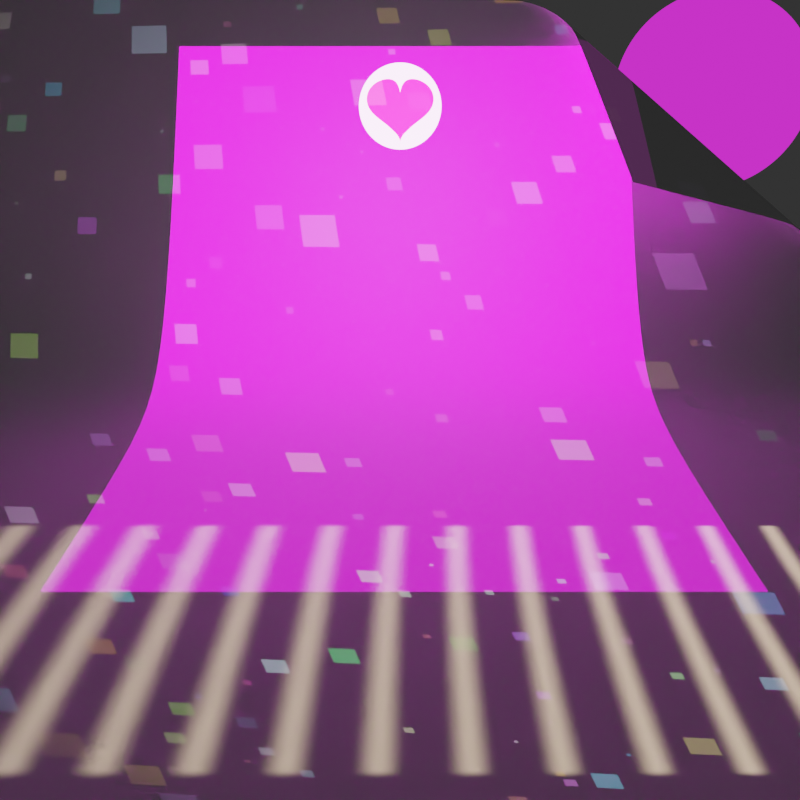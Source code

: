 # Source: light_texture_no_shadow.blend  (saved by Blender 5.2.16; exported with 4.5.12 LTS)
import bpy
from mathutils import Matrix  # noqa: F401  (used for matrix-valued properties, if any)

bpy.ops.wm.read_factory_settings(use_empty=True)
scene = bpy.context.scene
scene.name = 'Scene'

# ---- collections
col_collection = bpy.data.collections.new('Collection'); scene.collection.children.link(col_collection)

# ---- materials (node trees are filled in below, after node groups)
mat_material = bpy.data.materials.new('Material')
mat_material.use_backface_culling_lightprobe_volume = False

# ---- material node trees
mat_material.use_nodes = True; mat_material.node_tree.nodes.clear()
_N = mat_material.node_tree.nodes; _L = mat_material.node_tree.links
n0 = _N.new('ShaderNodeOutputMaterial'); n0.name = 'Material Output'; n0.location = (300, 300)
n1 = _N.new('ShaderNodeMixShader'); n1.name = 'Mix Shader'; n1.location = (77, 262)
n2 = _N.new('ShaderNodeNewGeometry'); n2.name = 'Geometry'; n2.location = (-92, 591)
n3 = _N.new('ShaderNodeBsdfAnisotropic'); n3.name = 'Glossy BSDF'; n3.location = (-192, 145)
n3.distribution = 'GGX'
n3.inputs[1].default_value = 0.3615
n4 = _N.new('ShaderNodeBsdfDiffuse'); n4.name = 'Diffuse BSDF'; n4.location = (-189, 291)
_L.new(n2.outputs[6], n1.inputs[0])
_L.new(n1.outputs[0], n0.inputs[0])
_L.new(n3.outputs[0], n1.inputs[2])
_L.new(n4.outputs[0], n1.inputs[1])
n0.is_active_output = True

# ---- world
world_world = bpy.data.worlds.new('World'); scene.world = world_world
world_world.use_nodes = True; world_world.node_tree.nodes.clear()
_N = world_world.node_tree.nodes; _L = world_world.node_tree.links
n0 = _N.new('ShaderNodeOutputWorld'); n0.name = 'World Output'; n0.location = (300, 300)
n1 = _N.new('ShaderNodeBackground'); n1.name = 'Background'; n1.location = (10, 300)
n1.inputs[0].default_value = (0.05088, 0.05088, 0.05088, 1.0)
_L.new(n1.outputs[0], n0.inputs[0])
n0.is_active_output = True
world_world.color = (0.05088, 0.05088, 0.05088)
world_world.use_sun_shadow = False
world_world.sun_shadow_jitter_overblur = 0.0

# ---- cameras
cam_camera = bpy.data.cameras.new('Camera')
cam_camera.clip_end = 100.0
cam_camera.lens = 35.0
cam_camera.sensor_width = 32.0
cam_camera.sensor_height = 18.0
cam_camera.ortho_scale = 7.314
cam_camera.dof.focus_distance = 0.0

# ---- lights
light_light = bpy.data.lights.new('Light', 'AREA')
light_light.color = (1.0, 0.77, 0.5)
light_light.transmission_factor = 0.0
light_light.use_shadow = False
light_light.energy = 157.1
light_light.shadow_maximum_resolution = 0.006
light_light.use_absolute_resolution = True
light_light.shape = 'RECTANGLE'
light_light.size = 1.8
light_light.size_y = 1.68
light_light.spread = 0.01396
light_light.use_nodes = True; light_light.node_tree.nodes.clear()
_N = light_light.node_tree.nodes; _L = light_light.node_tree.links
n0 = _N.new('ShaderNodeEmission'); n0.name = 'Emission'; n0.location = (440, 444)
n1 = _N.new('ShaderNodeOutputLight'); n1.name = 'Light Output'; n1.location = (730, 444)
n2 = _N.new('ShaderNodeMath'); n2.name = 'Math'; n2.location = (200, 463)
n2.operation = 'SUBTRACT'
n2.use_clamp = True
n2.inputs[1].default_value = 0.8
n3 = _N.new('ShaderNodeTexCoord'); n3.name = 'Texture Coordinate'; n3.location = (-348, 451)
n4 = _N.new('ShaderNodeTexWave'); n4.name = 'Wave Texture'; n4.location = (-49, 501)
n4.bands_direction = 'Y'
n4.inputs[1].default_value = 4.0
n4.inputs[3].default_value = 0.0
n4.inputs[4].default_value = 0.0
n4.inputs[5].default_value = 0.0
_L.new(n0.outputs[0], n1.inputs[0])
_L.new(n2.outputs[0], n0.inputs[0])
_L.new(n3.outputs[2], n4.inputs[0])
_L.new(n4.outputs[0], n2.inputs[0])
n1.is_active_output = True
light_area = bpy.data.lights.new('Area', 'AREA')
light_area.transmission_factor = 0.0
light_area.use_shadow = False
light_area.energy = 7.854
light_area.shadow_maximum_resolution = 0.006
light_area.use_absolute_resolution = True
light_area.size = 3.643
light_area.size_y = 1.42
light_area.spread = 0.0
light_area.use_nodes = True; light_area.node_tree.nodes.clear()
_N = light_area.node_tree.nodes; _L = light_area.node_tree.links
n0 = _N.new('ShaderNodeEmission'); n0.name = 'Emission'; n0.location = (930, 390)
n0.inputs[1].default_value = 20.0
n1 = _N.new('ShaderNodeOutputLight'); n1.name = 'Light Output'; n1.location = (1116, 388)
n2 = _N.new('ShaderNodeTexImage'); n2.name = 'Image Texture'; n2.location = (613, 424)
n2.image = None
_L.new(n0.outputs[0], n1.inputs[0])
_L.new(n2.outputs[0], n0.inputs[0])
n1.is_active_output = True
light_point = bpy.data.lights.new('Point', 'POINT')
light_point.transmission_factor = 0.0
light_point.use_shadow = False
light_point.use_soft_falloff = False
light_point.shadow_soft_size = 0.25
light_point.shadow_maximum_resolution = 0.006
light_point.use_absolute_resolution = True
light_point.use_nodes = True; light_point.node_tree.nodes.clear()
_N = light_point.node_tree.nodes; _L = light_point.node_tree.links
n0 = _N.new('ShaderNodeVectorMath'); n0.name = 'Vector Math.002'; n0.location = (-1955, 588)
n0.operation = 'SCALE'
n0.inputs[3].default_value = 13.6
n1 = _N.new('ShaderNodeVectorMath'); n1.name = 'Vector Math.001'; n1.location = (-1529, 945)
n1.operation = 'LENGTH'
n2 = _N.new('ShaderNodeMath'); n2.name = 'Math.005'; n2.location = (-496, 396)
n2.operation = 'MULTIPLY'
n3 = _N.new('ShaderNodeMath'); n3.name = 'Math.007'; n3.location = (-688, 209)
n3.inputs[1].default_value = 1.6
n4 = _N.new('ShaderNodeMath'); n4.name = 'Math.006'; n4.location = (-305, 312)
n4.operation = 'DIVIDE'
n5 = _N.new('ShaderNodeMath'); n5.name = 'Math.002'; n5.location = (152, 362)
n5.operation = 'LESS_THAN'
n6 = _N.new('ShaderNodeMath'); n6.name = 'Math.008'; n6.location = (-89, 184)
n7 = _N.new('ShaderNodeMath'); n7.name = 'Math.001'; n7.location = (-775, -7)
n7.operation = 'MULTIPLY'
n7.inputs[1].default_value = -2.8
n8 = _N.new('ShaderNodeMath'); n8.name = 'Math'; n8.location = (-580, -9)
n8.inputs[1].default_value = 2.0
n9 = _N.new('ShaderNodeMix'); n9.name = 'Mix.001'; n9.location = (346, 425)
n9.data_type = 'RGBA'
n9.inputs[6].default_value = (1.0, 1.0, 1.0, 1.0)
n9.inputs[7].default_value = (1.0, 0.02077, 0.02258, 1.0)
n10 = _N.new('ShaderNodeEmission'); n10.name = 'Emission'; n10.location = (570, 385)
n11 = _N.new('ShaderNodeOutputLight'); n11.name = 'Light Output'; n11.location = (758, 387)
n12 = _N.new('ShaderNodeVectorMath'); n12.name = 'Vector Math'; n12.location = (-2164, 618)
n12.operation = 'SUBTRACT'
n12.inputs[1].default_value = (0.5, 0.6, 0.0)
n13 = _N.new('ShaderNodeMath'); n13.name = 'Math.010'; n13.location = (-1285, 631)
n13.operation = 'ARCTAN2'
n14 = _N.new('ShaderNodeMath'); n14.name = 'Math.009'; n14.location = (-1479, 486)
n14.operation = 'MULTIPLY'
n14.inputs[1].default_value = 9.0
n15 = _N.new('ShaderNodeMath'); n15.name = 'Math.004'; n15.location = (-723, 510)
n15.operation = 'SQRT'
n16 = _N.new('ShaderNodeMath'); n16.name = 'Math.003'; n16.location = (-907, 594)
n16.operation = 'ABSOLUTE'
n17 = _N.new('ShaderNodeMath'); n17.name = 'Math.011'; n17.location = (-1066, 382)
n17.operation = 'SINE'
n18 = _N.new('ShaderNodeMath'); n18.name = 'Math.012'; n18.location = (-1080, 617)
n18.operation = 'COSINE'
n19 = _N.new('ShaderNodeTexCoord'); n19.name = 'Texture Coordinate'; n19.location = (-2363, 629)
n20 = _N.new('ShaderNodeSeparateXYZ'); n20.name = 'Separate XYZ'; n20.location = (-1702, 547)
_L.new(n10.outputs[0], n11.inputs[0])
_L.new(n1.outputs[1], n5.inputs[0])
_L.new(n12.outputs[0], n0.inputs[0])
_L.new(n0.outputs[0], n1.inputs[0])
_L.new(n7.outputs[0], n8.inputs[0])
_L.new(n16.outputs[0], n15.inputs[0])
_L.new(n15.outputs[0], n2.inputs[0])
_L.new(n2.outputs[0], n4.inputs[0])
_L.new(n3.outputs[0], n4.inputs[1])
_L.new(n4.outputs[0], n6.inputs[0])
_L.new(n8.outputs[0], n6.inputs[1])
_L.new(n14.outputs[0], n13.inputs[1])
_L.new(n13.outputs[0], n17.inputs[0])
_L.new(n13.outputs[0], n18.inputs[0])
_L.new(n18.outputs[0], n16.inputs[0])
_L.new(n17.outputs[0], n3.inputs[0])
_L.new(n17.outputs[0], n7.inputs[0])
_L.new(n17.outputs[0], n2.inputs[1])
_L.new(n6.outputs[0], n5.inputs[1])
_L.new(n5.outputs[0], n9.inputs[0])
_L.new(n9.outputs[2], n10.inputs[0])
_L.new(n19.outputs[2], n12.inputs[0])
_L.new(n20.outputs[0], n14.inputs[0])
_L.new(n20.outputs[1], n13.inputs[0])
_L.new(n0.outputs[0], n20.inputs[0])
n11.is_active_output = True
light_spot = bpy.data.lights.new('Spot', 'SPOT')
light_spot.transmission_factor = 0.0
light_spot.use_shadow = False
light_spot.energy = 158.8
light_spot.shadow_maximum_resolution = 0.006
light_spot.use_absolute_resolution = True
light_spot.spot_blend = 0.5
light_spot.spot_size = 2.142
light_spot.use_soft_falloff = False
light_spot.use_nodes = True; light_spot.node_tree.nodes.clear()
_N = light_spot.node_tree.nodes; _L = light_spot.node_tree.links
n0 = _N.new('ShaderNodeOutputLight'); n0.name = 'Light Output'; n0.location = (1064, 475)
n1 = _N.new('ShaderNodeEmission'); n1.name = 'Emission'; n1.location = (735, 542)
n1.inputs[1].default_value = 2.0
n2 = _N.new('ShaderNodeMix'); n2.name = 'Mix'; n2.location = (479, 592)
n2.data_type = 'RGBA'
n2.inputs[6].default_value = (0.0, 0.0, 0.0, 1.0)
n3 = _N.new('ShaderNodeTexCoord'); n3.name = 'Texture Coordinate'; n3.location = (-424, 527)
n4 = _N.new('ShaderNodeTexVoronoi'); n4.name = 'Voronoi Texture'; n4.location = (-163, 759)
n4.distance = 'MANHATTAN'
n4.inputs[2].default_value = 30.0
n4.inputs[7].default_value = 1.7
n5 = _N.new('ShaderNodeMath'); n5.name = 'Math'; n5.location = (226, 602)
n5.operation = 'LESS_THAN'
n6 = _N.new('ShaderNodeTexVoronoi'); n6.name = 'Voronoi Texture.001'; n6.location = (16, 405)
n6.feature = 'N_SPHERE_RADIUS'
n6.inputs[2].default_value = 30.0
_L.new(n1.outputs[0], n0.inputs[0])
_L.new(n4.outputs[0], n5.inputs[0])
_L.new(n5.outputs[0], n2.inputs[0])
_L.new(n4.outputs[1], n2.inputs[7])
_L.new(n6.outputs[4], n5.inputs[1])
_L.new(n3.outputs[2], n4.inputs[0])
_L.new(n3.outputs[2], n6.inputs[0])
_L.new(n2.outputs[2], n1.inputs[0])
n0.is_active_output = True
light_sun = bpy.data.lights.new('Sun', 'SUN')
light_sun.transmission_factor = 0.0
light_sun.use_shadow = False
light_sun.angle = 0.192
light_sun.energy = 0.03
light_sun.use_nodes = True; light_sun.node_tree.nodes.clear()
_N = light_sun.node_tree.nodes; _L = light_sun.node_tree.links
n0 = _N.new('ShaderNodeEmission'); n0.name = 'Emission'; n0.location = (10, 300)
n1 = _N.new('ShaderNodeOutputLight'); n1.name = 'Light Output'; n1.location = (300, 300)
n2 = _N.new('ShaderNodeTexImage'); n2.name = 'Image Texture'; n2.location = (-363, 379)
n2.image = None
_L.new(n0.outputs[0], n1.inputs[0])
_L.new(n2.outputs[0], n0.inputs[0])
n1.is_active_output = True

# ---- meshes
me_plane = bpy.data.meshes.new('Plane')
me_plane.from_pydata([(-3.0, -4.277, 0.0), (-3.0, 4.277, 0.0), (-3.999, -4.216, 0.2081), (-3.999, 4.338, 0.2081), (-5.6, -4.277, 2.9), (-3.988, 2.108, 1.652), (1.5, -4.277, 0.0), (1.5, 4.277, 0.0), (-5.6, 1.121, 2.9), (-5.197, 1.82, 2.588), (-5.586, 1.281, 2.889), (-5.546, 1.435, 2.858), (-5.482, 1.576, 2.809), (-5.399, 1.691, 2.744), (-5.301, 1.775, 2.669), (-4.432, 3.764, 1.301), (-4.338, 4.325, 0.7789), (-4.462, 3.907, 1.257), (-4.473, 4.041, 1.188), (-4.466, 4.157, 1.1), (-4.439, 4.247, 0.9971), (-4.396, 4.304, 0.8877)], [], [(0, 1, 3, 2), (0, 6, 7, 1), (9, 15, 5), (8, 16, 21, 10), (10, 21, 20, 11), (11, 20, 19, 12), (12, 19, 18, 13), (13, 18, 17, 14), (14, 17, 15, 9), (3, 16, 8, 4, 2)])
me_plane.polygons.foreach_set('use_smooth', [True] * 10)
_uv = me_plane.uv_layers.new(name='UVMap')
_uv.uv.foreach_set('vector', [0.3727, 6.99e-05, 0.3727, 0.4878, 0.2985, 0.4878, 0.2985, 6.99e-05, 0.3727, 6.99e-05, 0.6293, 6.989e-05, 0.6293, 0.4878, 0.3727, 0.4878, 0.1377, 0.3786, 0.2146, 0.4878, 0.1377, 0.4878, 0.1377, 0.3079, 0.2644, 0.4878, 0.2581, 0.4868, 0.1386, 0.317, 0.1386, 0.317, 0.2581, 0.4868, 0.2522, 0.4836, 0.141, 0.3257, 0.141, 0.3257, 0.2522, 0.4836, 0.2388, 0.4858, 0.1377, 0.3423, 0.1377, 0.3423, 0.2388, 0.4858, 0.2274, 0.4919, 0.1344, 0.3599, 0.1344, 0.3599, 0.2274, 0.4919, 0.2212, 0.4889, 0.1369, 0.3691, 0.1369, 0.3691, 0.2212, 0.4889, 0.2146, 0.4878, 0.1377, 0.3786, 0.2985, 0.4878, 0.2644, 0.4878, 0.1377, 0.3079, 0.1377, 6.984e-05, 0.2985, 6.99e-05])
me_plane.materials.append(mat_material)
me_plane.use_remesh_preserve_volume = False
me_plane.use_remesh_preserve_attributes = False
me_plane.use_mirror_vertex_groups = False
me_plane.update()

# ---- objects
ob_square = bpy.data.objects.new('Square', light_light)
ob_square_001 = bpy.data.objects.new('Square.001', light_area)
ob_point = bpy.data.objects.new('Point', light_point)
ob_spot = bpy.data.objects.new('Spot', light_spot)
ob_plane = bpy.data.objects.new('Plane', me_plane)
ob_camera = bpy.data.objects.new('Camera', cam_camera)
ob_sun = bpy.data.objects.new('Sun', light_sun)

# ---- transforms, parenting, visibility, modifiers, constraints
ob_square.location = (1.39, 3.664, 0.5341)
ob_square.rotation_euler = (-1.187, 0.0, 0.0)
ob_square.lock_rotations_4d = False
ob_square.empty_display_type = 'ARROWS'
ob_square.color = (0.0, 0.0, 0.0, 0.0)
ob_square.lineart.crease_threshold = 0.0
ob_square_001.location = (1.591, 0.02, 1.08)
ob_square_001.rotation_euler = (1.257, 0.0, 1.571)
ob_point.location = (-0.7773, 0.0, 1.202)
ob_point.rotation_euler = (0.0, 0.0, -1.571)
ob_point.scale = (1.05, 1.0, 1.2)
ob_point.visible_camera = True
ob_spot.location = (2.062, 0.3146, 2.537)
ob_spot.rotation_euler = (0.6313, 0.4047, 0.9795)
ob_spot.scale = (1.0, 0.8, 1.0)
ob_plane.location = (2.5, 0.0, -1.0)
ob_plane.scale = (1.0, 0.78, 1.0)
ob_plane.lineart.crease_threshold = 0.0
_m = ob_plane.modifiers.new('Subsurf', 'SUBSURF')
_m.uv_smooth = 'PRESERVE_CORNERS'
_m.quality = 2
_m.boundary_smooth = 'PRESERVE_CORNERS'
_m.levels = 3
_m.render_levels = 3
_m.show_only_control_edges = False
ob_camera.location = (4.818, 0.0, 1.54)
ob_camera.rotation_euler = (1.187, 0.0, 1.571)
ob_camera.lock_rotations_4d = False
ob_camera.empty_display_type = 'ARROWS'
ob_camera.color = (0.0, 0.0, 0.0, 0.0)
ob_camera.display_type = 'WIRE'
ob_camera.lineart.crease_threshold = 0.0
ob_sun.location = (-1.168, 3.439, 3.883)
ob_sun.rotation_euler = (-1.614, 0.0, 1.248)
ob_sun.scale = (1.0, -1.0, 1.0)
ob_sun.visible_camera = True

# ---- collection membership
col_collection.objects.link(ob_square)
col_collection.objects.link(ob_square_001)
col_collection.objects.link(ob_point)
col_collection.objects.link(ob_spot)
col_collection.objects.link(ob_plane)
col_collection.objects.link(ob_camera)
col_collection.objects.link(ob_sun)

# ---- scene / render settings (as saved in the file)
scene.camera = ob_camera
scene.frame_start = 1; scene.frame_end = 250; scene.frame_set(1)
scene.render.engine = 'CYCLES'
scene.render.image_settings.color_mode = 'RGB'
scene.render.resolution_x = 256
scene.render.resolution_y = 256
scene.render.bake_bias = 0.0
scene.render.bake_samples = 0
scene.cycles.use_denoising = False
scene.cycles.samples = 64
scene.cycles.sampling_pattern = 'TABULATED_SOBOL'
scene.cycles.use_adaptive_sampling = False
scene.view_settings.view_transform = 'Filmic'
scene.view_settings.gamma = 0.8
bpy.context.view_layer.update()
